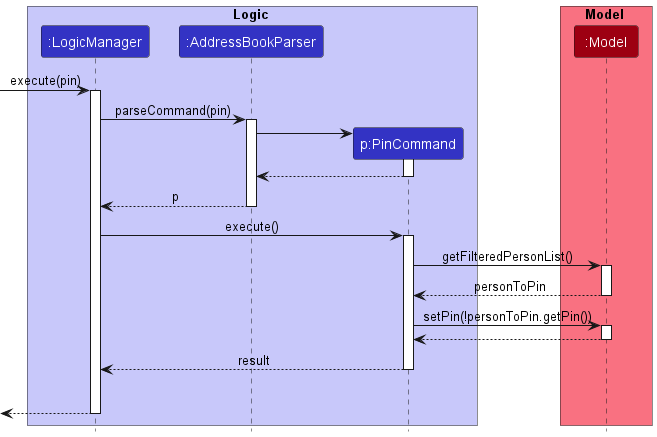

The diagram above was rendered by PlantUML. Its source (embedded in the PNG):
@startuml
!include style.puml

box Logic LOGIC_COLOR_T1
participant ":LogicManager" as LogicManager LOGIC_COLOR
participant ":AddressBookParser" as AddressBookParser LOGIC_COLOR
participant "p:PinCommand" as PinCommand LOGIC_COLOR
end box

box Model MODEL_COLOR_T1
participant ":Model" as Model MODEL_COLOR
end box

[-> LogicManager : execute(pin)
activate LogicManager

LogicManager -> AddressBookParser : parseCommand(pin)
activate AddressBookParser

create PinCommand
AddressBookParser -> PinCommand
activate PinCommand

PinCommand --> AddressBookParser
deactivate PinCommand

AddressBookParser --> LogicManager : p
deactivate AddressBookParser

LogicManager -> PinCommand : execute()
activate PinCommand

PinCommand -> Model : getFilteredPersonList()
activate Model

Model --> PinCommand : personToPin
deactivate Model

PinCommand -> Model :setPin(!personToPin.getPin())
activate Model
Model --> PinCommand
deactivate Model

PinCommand --> LogicManager : result
deactivate PinCommand
PinCommand -[hidden]-> LogicManager : result


[<--LogicManager
deactivate LogicManager
@enduml